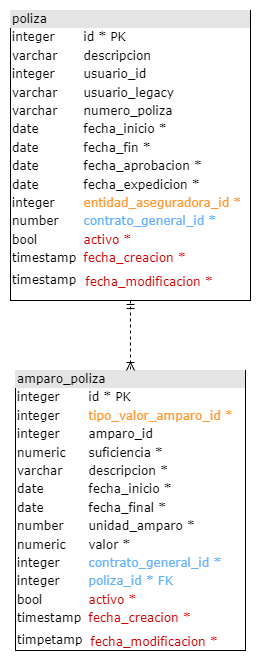

The diagram above was exported from draw.io. Its source (the exported page's mxGraphModel, read from the mxfile embedded in the PNG):
<mxGraphModel dx="1434" dy="738" grid="1" gridSize="10" guides="1" tooltips="1" connect="1" arrows="1" fold="1" page="1" pageScale="1" pageWidth="1100" pageHeight="850" background="none" math="0" shadow="0">
  <root>
    <mxCell id="0" />
    <mxCell id="1" parent="0" />
    <mxCell id="2ed32ef02a7f4228-7" value="&lt;div style=&quot;box-sizing: border-box ; width: 100% ; background: #e4e4e4 ; padding: 2px&quot;&gt;amparo_poliza&lt;/div&gt;&lt;table style=&quot;width: 100% ; font-size: 1em&quot; cellpadding=&quot;2&quot; cellspacing=&quot;0&quot;&gt;&lt;tbody&gt;&lt;tr&gt;&lt;td&gt;integer&lt;/td&gt;&lt;td&gt;id * PK&lt;/td&gt;&lt;/tr&gt;&lt;tr&gt;&lt;td&gt;integer&lt;span style=&quot;white-space: pre;&quot;&gt;&#09;&lt;/span&gt;&lt;/td&gt;&lt;td&gt;&lt;font color=&quot;#ff9933&quot;&gt;tipo_valor_amparo_id *&lt;/font&gt;&lt;/td&gt;&lt;/tr&gt;&lt;tr&gt;&lt;td&gt;integer&lt;/td&gt;&lt;td&gt;amparo_id&lt;/td&gt;&lt;/tr&gt;&lt;tr&gt;&lt;td&gt;numeric&lt;/td&gt;&lt;td&gt;suficiencia *&lt;/td&gt;&lt;/tr&gt;&lt;tr&gt;&lt;td&gt;varchar&lt;/td&gt;&lt;td&gt;descripcion *&amp;nbsp;&lt;/td&gt;&lt;/tr&gt;&lt;tr&gt;&lt;td&gt;date&lt;/td&gt;&lt;td&gt;fecha_inicio *&lt;br&gt;&lt;/td&gt;&lt;/tr&gt;&lt;tr&gt;&lt;td&gt;date&lt;br&gt;&lt;/td&gt;&lt;td&gt;fecha_final *&lt;br&gt;&lt;/td&gt;&lt;/tr&gt;&lt;tr&gt;&lt;td&gt;number&lt;/td&gt;&lt;td&gt;unidad_amparo *&lt;/td&gt;&lt;/tr&gt;&lt;tr&gt;&lt;td&gt;numeric&lt;/td&gt;&lt;td&gt;valor *&lt;/td&gt;&lt;/tr&gt;&lt;tr&gt;&lt;td&gt;integer&lt;br&gt;&lt;/td&gt;&lt;td&gt;&lt;span style=&quot;color: rgb(102, 178, 255);&quot;&gt;contrato_general_id *&lt;/span&gt;&lt;br style=&quot;color: rgb(102, 178, 255);&quot;&gt;&lt;/td&gt;&lt;/tr&gt;&lt;tr&gt;&lt;td&gt;integer&lt;br&gt;&lt;/td&gt;&lt;td&gt;&lt;font color=&quot;#66b2ff&quot;&gt;poliza_id * FK&lt;/font&gt;&lt;br&gt;&lt;/td&gt;&lt;/tr&gt;&lt;tr&gt;&lt;td&gt;bool&lt;br&gt;&lt;/td&gt;&lt;td&gt;&lt;span style=&quot;color: rgb(204, 0, 0);&quot;&gt;activo *&lt;/span&gt;&lt;br style=&quot;color: rgb(204, 0, 0);&quot;&gt;&lt;/td&gt;&lt;/tr&gt;&lt;tr&gt;&lt;td&gt;timestamp&lt;/td&gt;&lt;td&gt;&lt;span style=&quot;color: rgb(204, 0, 0);&quot;&gt;fecha_creacion *&lt;/span&gt;&lt;br style=&quot;color: rgb(204, 0, 0);&quot;&gt;&lt;/td&gt;&lt;/tr&gt;&lt;tr&gt;&lt;td&gt;timpetamp&lt;/td&gt;&lt;td&gt;&lt;table style=&quot;font-size: 1em; width: 230px;&quot; cellpadding=&quot;2&quot; cellspacing=&quot;0&quot;&gt;&lt;tbody&gt;&lt;tr&gt;&lt;td&gt;&lt;/td&gt;&lt;/tr&gt;&lt;tr&gt;&lt;td&gt;&lt;font color=&quot;#cc0000&quot;&gt;fecha_modificacion *&lt;/font&gt;&lt;/td&gt;&lt;/tr&gt;&lt;/tbody&gt;&lt;/table&gt;&lt;/td&gt;&lt;/tr&gt;&lt;/tbody&gt;&lt;/table&gt;" style="verticalAlign=top;align=left;overflow=fill;html=1;rounded=0;shadow=0;comic=0;labelBackgroundColor=none;strokeWidth=1;fontFamily=Verdana;fontSize=12" parent="1" vertex="1">
      <mxGeometry x="95" y="400" width="230" height="280" as="geometry" />
    </mxCell>
    <mxCell id="EB5U2LMZIfMmxN70byrP-4" style="edgeStyle=orthogonalEdgeStyle;html=1;entryX=0.5;entryY=0;dashed=1;labelBackgroundColor=none;startArrow=ERmandOne;endArrow=ERoneToMany;fontFamily=Verdana;fontSize=12;align=left;entryDx=0;entryDy=0;exitX=0.5;exitY=1;exitDx=0;exitDy=0;" parent="1" source="ZiUHWeu0O0z8xCXqGbfj-1" target="2ed32ef02a7f4228-7" edge="1">
      <mxGeometry relative="1" as="geometry">
        <mxPoint x="220" y="700" as="sourcePoint" />
        <mxPoint x="340" y="1230" as="targetPoint" />
      </mxGeometry>
    </mxCell>
    <mxCell id="ZiUHWeu0O0z8xCXqGbfj-1" value="&lt;div style=&quot;box-sizing: border-box ; width: 100% ; background: #e4e4e4 ; padding: 2px&quot;&gt;poliza&lt;/div&gt;&lt;table style=&quot;width: 100% ; font-size: 1em&quot; cellpadding=&quot;2&quot; cellspacing=&quot;0&quot;&gt;&lt;tbody&gt;&lt;tr&gt;&lt;td&gt;integer&lt;span style=&quot;white-space: pre;&quot;&gt;&#09;&lt;/span&gt;&lt;/td&gt;&lt;td&gt;id * PK&lt;/td&gt;&lt;/tr&gt;&lt;tr&gt;&lt;td&gt;varchar&lt;/td&gt;&lt;td&gt;descripcion&lt;br&gt;&lt;/td&gt;&lt;/tr&gt;&lt;tr&gt;&lt;td&gt;integer&lt;/td&gt;&lt;td&gt;usuario_id&lt;/td&gt;&lt;/tr&gt;&lt;tr&gt;&lt;td&gt;varchar&lt;/td&gt;&lt;td&gt;usuario_legacy&lt;br&gt;&lt;/td&gt;&lt;/tr&gt;&lt;tr&gt;&lt;td&gt;varchar&lt;/td&gt;&lt;td&gt;numero_poliza&lt;/td&gt;&lt;/tr&gt;&lt;tr&gt;&lt;td&gt;date&lt;/td&gt;&lt;td&gt;fecha_inicio *&lt;/td&gt;&lt;/tr&gt;&lt;tr&gt;&lt;td&gt;date&lt;/td&gt;&lt;td&gt;fecha_fin *&lt;/td&gt;&lt;/tr&gt;&lt;tr&gt;&lt;td&gt;date&lt;/td&gt;&lt;td&gt;fecha_aprobacion *&lt;/td&gt;&lt;/tr&gt;&lt;tr&gt;&lt;td&gt;date&lt;/td&gt;&lt;td&gt;fecha_expedicion *&lt;/td&gt;&lt;/tr&gt;&lt;tr&gt;&lt;td&gt;integer&lt;/td&gt;&lt;td&gt;&lt;font color=&quot;#ff9933&quot;&gt;entidad_aseguradora_id *&lt;/font&gt;&lt;/td&gt;&lt;/tr&gt;&lt;tr&gt;&lt;td&gt;number&lt;br&gt;&lt;/td&gt;&lt;td&gt;&lt;span style=&quot;color: rgb(102, 178, 255);&quot;&gt;contrato_general_id *&lt;/span&gt;&lt;br style=&quot;color: rgb(102, 178, 255);&quot;&gt;&lt;/td&gt;&lt;/tr&gt;&lt;tr&gt;&lt;td&gt;bool&lt;br&gt;&lt;/td&gt;&lt;td&gt;&lt;span style=&quot;color: rgb(204, 0, 0);&quot;&gt;activo *&lt;/span&gt;&lt;br style=&quot;color: rgb(204, 0, 0);&quot;&gt;&lt;/td&gt;&lt;/tr&gt;&lt;tr&gt;&lt;td&gt;timestamp&lt;span style=&quot;white-space: pre;&quot;&gt;&#09;&lt;/span&gt;&lt;/td&gt;&lt;td&gt;&lt;span style=&quot;color: rgb(204, 0, 0);&quot;&gt;fecha_creacion *&lt;/span&gt;&lt;br style=&quot;color: rgb(204, 0, 0);&quot;&gt;&lt;/td&gt;&lt;/tr&gt;&lt;tr&gt;&lt;td&gt;timestamp&lt;/td&gt;&lt;td&gt;&lt;table style=&quot;font-size: 1em; width: 230px;&quot; cellpadding=&quot;2&quot; cellspacing=&quot;0&quot;&gt;&lt;tbody&gt;&lt;tr&gt;&lt;td&gt;&lt;/td&gt;&lt;/tr&gt;&lt;tr&gt;&lt;td&gt;&lt;font color=&quot;#cc0000&quot;&gt;fecha_modificacion *&lt;/font&gt;&lt;/td&gt;&lt;/tr&gt;&lt;/tbody&gt;&lt;/table&gt;&lt;/td&gt;&lt;/tr&gt;&lt;/tbody&gt;&lt;/table&gt;" style="verticalAlign=top;align=left;overflow=fill;html=1;rounded=0;shadow=0;comic=0;labelBackgroundColor=none;strokeWidth=1;fontFamily=Verdana;fontSize=12;strokeColor=default;" parent="1" vertex="1">
      <mxGeometry x="90" y="40" width="240" height="290" as="geometry" />
    </mxCell>
  </root>
</mxGraphModel>